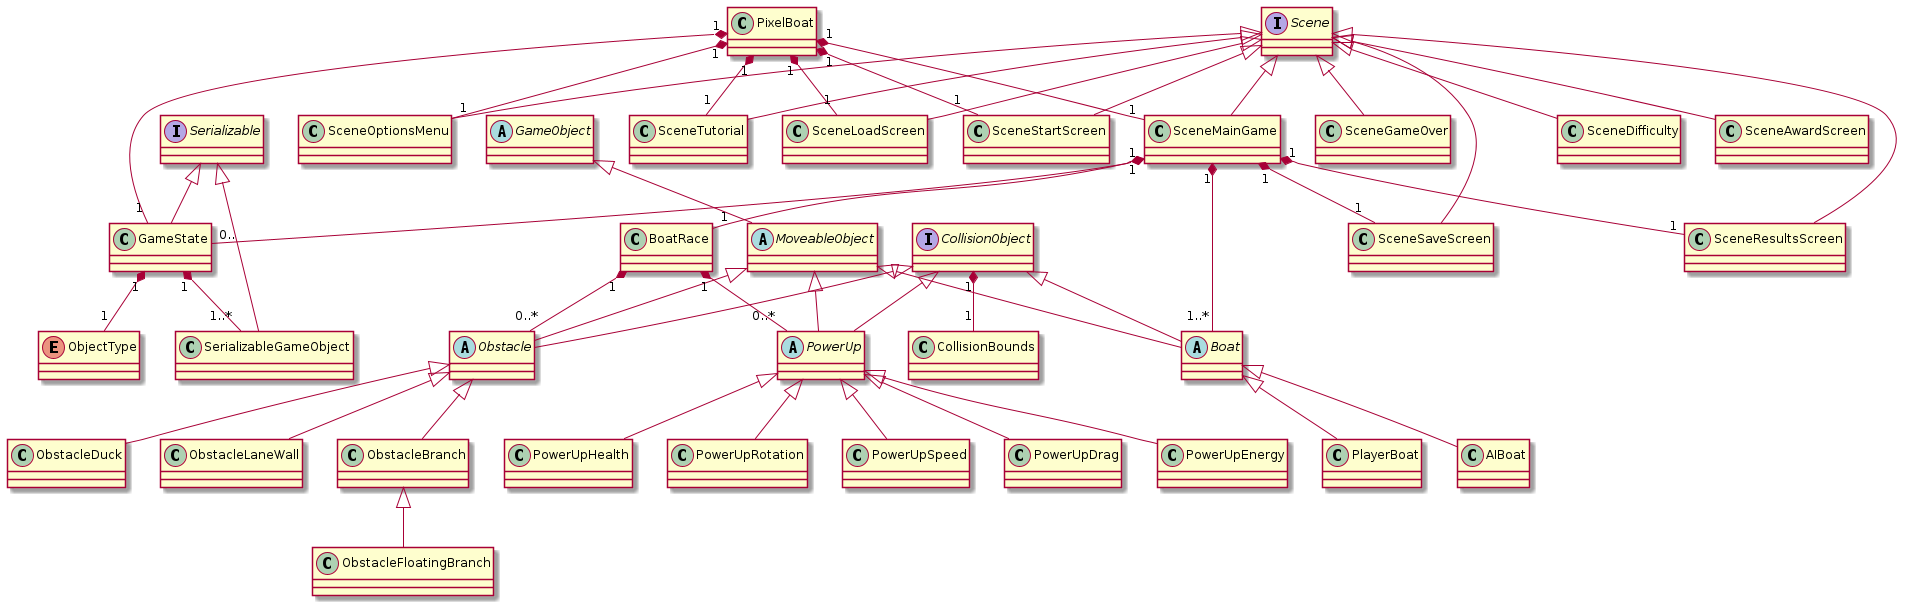

The diagram above was rendered by PlantUML. Its source (embedded in the PNG):
@startuml
class AIBoat
abstract class Boat
class GameState
class BoatRace
class CollisionBounds
interface CollisionObject
abstract class GameObject
abstract class MoveableObject
abstract class Obstacle
abstract class PowerUp
class PowerUpSpeed
class PowerUpDrag
class PowerUpEnergy
class PowerUpHealth
class PowerUpRotation
class ObstacleBranch
class ObstacleDuck
class ObstacleFloatingBranch
class ObstacleLaneWall
class PixelBoat
class PlayerBoat
interface Scene
class SceneDifficulty
class SceneMainGame
class SceneOptionsMenu
class SceneStartScreen
class SceneTutorial
class SceneAwardScreen
class SceneGameOver
class SceneResultsScreen
class SceneLoadScreen
class SceneSaveScreen
interface Serializable
class GameState
class SerializableGameObject
enum ObjectType


GameObject <|-- MoveableObject

MoveableObject <|-- Obstacle
CollisionObject <|-- Obstacle
Obstacle <|-- ObstacleBranch
Obstacle <|-- ObstacleDuck
ObstacleBranch <|-- ObstacleFloatingBranch
Obstacle <|-- ObstacleLaneWall

MoveableObject <|-- PowerUp
CollisionObject <|-- PowerUp
PowerUp <|-- PowerUpEnergy
PowerUp <|-- PowerUpSpeed
PowerUp <|-- PowerUpRotation
PowerUp <|-- PowerUpDrag
PowerUp <|-- PowerUpHealth

MoveableObject <|-- Boat
CollisionObject <|-- Boat
Boat <|-- PlayerBoat
Boat <|-- AIBoat

Scene <|-- SceneMainGame
Scene <|-- SceneOptionsMenu
Scene <|-- SceneStartScreen
Scene <|-- SceneTutorial
Scene <|-- SceneDifficulty
Scene <|-- SceneAwardScreen
Scene <|-- SceneGameOver
Scene <|-- SceneResultsScreen
Scene <|-- SceneLoadScreen
Scene <|-- SceneSaveScreen

Serializable <|-- GameState
Serializable <|-- SerializableGameObject


PixelBoat "1" *-- "1" SceneMainGame
PixelBoat "1" *-- "1" SceneOptionsMenu
PixelBoat "1" *-- "1" SceneStartScreen
PixelBoat "1" *-- "1" SceneTutorial
PixelBoat "1" *-- "1" SceneLoadScreen

PixelBoat "1" *-- "1" GameState

BoatRace "1" *-- "0..*" Obstacle
BoatRace "1" *-- "0..*" PowerUp

SceneMainGame "1" *-- "1" BoatRace
SceneMainGame "1" *-- "1" SceneResultsScreen
SceneMainGame "1" *-- "1..*" Boat
SceneMainGame "1" *-- "0.." GameState
SceneMainGame "1" *-- "1" SceneSaveScreen

GameState "1" *-- "1" ObjectType
GameState "1" *-- "1..*" SerializableGameObject

CollisionObject "1" *-- "1" CollisionBounds
@enduml